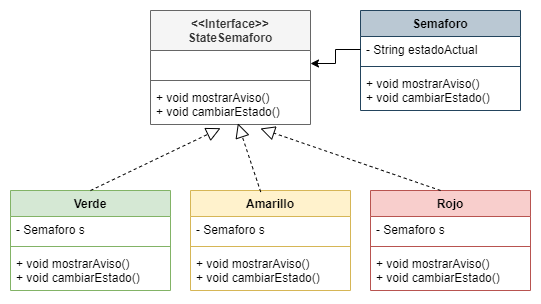

The diagram above was exported from draw.io. Its source (the exported page's mxGraphModel, read from the mxfile embedded in the PNG):
<mxGraphModel dx="1491" dy="452" grid="1" gridSize="10" guides="1" tooltips="1" connect="1" arrows="1" fold="1" page="1" pageScale="1" pageWidth="827" pageHeight="1169" math="0" shadow="0">
  <root>
    <mxCell id="0" />
    <mxCell id="1" parent="0" />
    <mxCell id="pFzhwdkjitwoHAPbTtf5-1" value="Semaforo" style="swimlane;fontStyle=1;align=center;verticalAlign=top;childLayout=stackLayout;horizontal=1;startSize=26;horizontalStack=0;resizeParent=1;resizeParentMax=0;resizeLast=0;collapsible=1;marginBottom=0;fillColor=#bac8d3;strokeColor=#23445d;" vertex="1" parent="1">
      <mxGeometry x="330" y="190" width="160" height="100" as="geometry" />
    </mxCell>
    <mxCell id="pFzhwdkjitwoHAPbTtf5-2" value="- String estadoActual" style="text;strokeColor=none;fillColor=none;align=left;verticalAlign=top;spacingLeft=4;spacingRight=4;overflow=hidden;rotatable=0;points=[[0,0.5],[1,0.5]];portConstraint=eastwest;" vertex="1" parent="pFzhwdkjitwoHAPbTtf5-1">
      <mxGeometry y="26" width="160" height="26" as="geometry" />
    </mxCell>
    <mxCell id="pFzhwdkjitwoHAPbTtf5-3" value="" style="line;strokeWidth=1;fillColor=none;align=left;verticalAlign=middle;spacingTop=-1;spacingLeft=3;spacingRight=3;rotatable=0;labelPosition=right;points=[];portConstraint=eastwest;strokeColor=inherit;" vertex="1" parent="pFzhwdkjitwoHAPbTtf5-1">
      <mxGeometry y="52" width="160" height="8" as="geometry" />
    </mxCell>
    <mxCell id="pFzhwdkjitwoHAPbTtf5-4" value="+ void mostrarAviso()&#10;+ void cambiarEstado()&#10;" style="text;strokeColor=none;fillColor=none;align=left;verticalAlign=top;spacingLeft=4;spacingRight=4;overflow=hidden;rotatable=0;points=[[0,0.5],[1,0.5]];portConstraint=eastwest;" vertex="1" parent="pFzhwdkjitwoHAPbTtf5-1">
      <mxGeometry y="60" width="160" height="40" as="geometry" />
    </mxCell>
    <mxCell id="pFzhwdkjitwoHAPbTtf5-5" value="&lt;&lt;Interface&gt;&gt;&#10;StateSemaforo" style="swimlane;fontStyle=1;align=center;verticalAlign=top;childLayout=stackLayout;horizontal=1;startSize=40;horizontalStack=0;resizeParent=1;resizeParentMax=0;resizeLast=0;collapsible=1;marginBottom=0;fillColor=#f5f5f5;fontColor=#333333;strokeColor=#666666;" vertex="1" parent="1">
      <mxGeometry x="120" y="190" width="160" height="114" as="geometry" />
    </mxCell>
    <mxCell id="pFzhwdkjitwoHAPbTtf5-6" value=" " style="text;strokeColor=none;fillColor=none;align=left;verticalAlign=top;spacingLeft=4;spacingRight=4;overflow=hidden;rotatable=0;points=[[0,0.5],[1,0.5]];portConstraint=eastwest;" vertex="1" parent="pFzhwdkjitwoHAPbTtf5-5">
      <mxGeometry y="40" width="160" height="26" as="geometry" />
    </mxCell>
    <mxCell id="pFzhwdkjitwoHAPbTtf5-7" value="" style="line;strokeWidth=1;fillColor=none;align=left;verticalAlign=middle;spacingTop=-1;spacingLeft=3;spacingRight=3;rotatable=0;labelPosition=right;points=[];portConstraint=eastwest;strokeColor=inherit;" vertex="1" parent="pFzhwdkjitwoHAPbTtf5-5">
      <mxGeometry y="66" width="160" height="8" as="geometry" />
    </mxCell>
    <mxCell id="pFzhwdkjitwoHAPbTtf5-8" value="+ void mostrarAviso()&#10;+ void cambiarEstado()&#10;" style="text;strokeColor=none;fillColor=none;align=left;verticalAlign=top;spacingLeft=4;spacingRight=4;overflow=hidden;rotatable=0;points=[[0,0.5],[1,0.5]];portConstraint=eastwest;" vertex="1" parent="pFzhwdkjitwoHAPbTtf5-5">
      <mxGeometry y="74" width="160" height="40" as="geometry" />
    </mxCell>
    <mxCell id="pFzhwdkjitwoHAPbTtf5-9" value="Verde" style="swimlane;fontStyle=1;align=center;verticalAlign=top;childLayout=stackLayout;horizontal=1;startSize=26;horizontalStack=0;resizeParent=1;resizeParentMax=0;resizeLast=0;collapsible=1;marginBottom=0;fillColor=#d5e8d4;strokeColor=#82b366;" vertex="1" parent="1">
      <mxGeometry x="-20" y="370" width="160" height="100" as="geometry" />
    </mxCell>
    <mxCell id="pFzhwdkjitwoHAPbTtf5-10" value="- Semaforo s" style="text;strokeColor=none;fillColor=none;align=left;verticalAlign=top;spacingLeft=4;spacingRight=4;overflow=hidden;rotatable=0;points=[[0,0.5],[1,0.5]];portConstraint=eastwest;" vertex="1" parent="pFzhwdkjitwoHAPbTtf5-9">
      <mxGeometry y="26" width="160" height="26" as="geometry" />
    </mxCell>
    <mxCell id="pFzhwdkjitwoHAPbTtf5-11" value="" style="line;strokeWidth=1;fillColor=none;align=left;verticalAlign=middle;spacingTop=-1;spacingLeft=3;spacingRight=3;rotatable=0;labelPosition=right;points=[];portConstraint=eastwest;strokeColor=inherit;" vertex="1" parent="pFzhwdkjitwoHAPbTtf5-9">
      <mxGeometry y="52" width="160" height="8" as="geometry" />
    </mxCell>
    <mxCell id="pFzhwdkjitwoHAPbTtf5-12" value="+ void mostrarAviso()&#10;+ void cambiarEstado()&#10;" style="text;strokeColor=none;fillColor=none;align=left;verticalAlign=top;spacingLeft=4;spacingRight=4;overflow=hidden;rotatable=0;points=[[0,0.5],[1,0.5]];portConstraint=eastwest;" vertex="1" parent="pFzhwdkjitwoHAPbTtf5-9">
      <mxGeometry y="60" width="160" height="40" as="geometry" />
    </mxCell>
    <mxCell id="pFzhwdkjitwoHAPbTtf5-13" value="Amarillo" style="swimlane;fontStyle=1;align=center;verticalAlign=top;childLayout=stackLayout;horizontal=1;startSize=26;horizontalStack=0;resizeParent=1;resizeParentMax=0;resizeLast=0;collapsible=1;marginBottom=0;fillColor=#fff2cc;strokeColor=#d6b656;" vertex="1" parent="1">
      <mxGeometry x="160" y="370" width="160" height="100" as="geometry" />
    </mxCell>
    <mxCell id="pFzhwdkjitwoHAPbTtf5-14" value="- Semaforo s" style="text;strokeColor=none;fillColor=none;align=left;verticalAlign=top;spacingLeft=4;spacingRight=4;overflow=hidden;rotatable=0;points=[[0,0.5],[1,0.5]];portConstraint=eastwest;" vertex="1" parent="pFzhwdkjitwoHAPbTtf5-13">
      <mxGeometry y="26" width="160" height="26" as="geometry" />
    </mxCell>
    <mxCell id="pFzhwdkjitwoHAPbTtf5-15" value="" style="line;strokeWidth=1;fillColor=none;align=left;verticalAlign=middle;spacingTop=-1;spacingLeft=3;spacingRight=3;rotatable=0;labelPosition=right;points=[];portConstraint=eastwest;strokeColor=inherit;" vertex="1" parent="pFzhwdkjitwoHAPbTtf5-13">
      <mxGeometry y="52" width="160" height="8" as="geometry" />
    </mxCell>
    <mxCell id="pFzhwdkjitwoHAPbTtf5-16" value="+ void mostrarAviso()&#10;+ void cambiarEstado()&#10;" style="text;strokeColor=none;fillColor=none;align=left;verticalAlign=top;spacingLeft=4;spacingRight=4;overflow=hidden;rotatable=0;points=[[0,0.5],[1,0.5]];portConstraint=eastwest;" vertex="1" parent="pFzhwdkjitwoHAPbTtf5-13">
      <mxGeometry y="60" width="160" height="40" as="geometry" />
    </mxCell>
    <mxCell id="pFzhwdkjitwoHAPbTtf5-21" value="Rojo" style="swimlane;fontStyle=1;align=center;verticalAlign=top;childLayout=stackLayout;horizontal=1;startSize=26;horizontalStack=0;resizeParent=1;resizeParentMax=0;resizeLast=0;collapsible=1;marginBottom=0;fillColor=#f8cecc;strokeColor=#b85450;" vertex="1" parent="1">
      <mxGeometry x="340" y="370" width="160" height="100" as="geometry" />
    </mxCell>
    <mxCell id="pFzhwdkjitwoHAPbTtf5-22" value="- Semaforo s" style="text;strokeColor=none;fillColor=none;align=left;verticalAlign=top;spacingLeft=4;spacingRight=4;overflow=hidden;rotatable=0;points=[[0,0.5],[1,0.5]];portConstraint=eastwest;" vertex="1" parent="pFzhwdkjitwoHAPbTtf5-21">
      <mxGeometry y="26" width="160" height="26" as="geometry" />
    </mxCell>
    <mxCell id="pFzhwdkjitwoHAPbTtf5-23" value="" style="line;strokeWidth=1;fillColor=none;align=left;verticalAlign=middle;spacingTop=-1;spacingLeft=3;spacingRight=3;rotatable=0;labelPosition=right;points=[];portConstraint=eastwest;strokeColor=inherit;" vertex="1" parent="pFzhwdkjitwoHAPbTtf5-21">
      <mxGeometry y="52" width="160" height="8" as="geometry" />
    </mxCell>
    <mxCell id="pFzhwdkjitwoHAPbTtf5-24" value="+ void mostrarAviso()&#10;+ void cambiarEstado()&#10;" style="text;strokeColor=none;fillColor=none;align=left;verticalAlign=top;spacingLeft=4;spacingRight=4;overflow=hidden;rotatable=0;points=[[0,0.5],[1,0.5]];portConstraint=eastwest;" vertex="1" parent="pFzhwdkjitwoHAPbTtf5-21">
      <mxGeometry y="60" width="160" height="40" as="geometry" />
    </mxCell>
    <mxCell id="pFzhwdkjitwoHAPbTtf5-25" style="edgeStyle=orthogonalEdgeStyle;rounded=0;orthogonalLoop=1;jettySize=auto;html=1;" edge="1" parent="1" source="pFzhwdkjitwoHAPbTtf5-2" target="pFzhwdkjitwoHAPbTtf5-6">
      <mxGeometry relative="1" as="geometry" />
    </mxCell>
    <mxCell id="pFzhwdkjitwoHAPbTtf5-26" value="" style="endArrow=block;dashed=1;endFill=0;endSize=12;html=1;rounded=0;exitX=0.5;exitY=0;exitDx=0;exitDy=0;entryX=0.438;entryY=1.092;entryDx=0;entryDy=0;entryPerimeter=0;" edge="1" parent="1" source="pFzhwdkjitwoHAPbTtf5-9" target="pFzhwdkjitwoHAPbTtf5-8">
      <mxGeometry width="160" relative="1" as="geometry">
        <mxPoint x="230" y="340" as="sourcePoint" />
        <mxPoint x="390" y="340" as="targetPoint" />
      </mxGeometry>
    </mxCell>
    <mxCell id="pFzhwdkjitwoHAPbTtf5-27" value="" style="endArrow=block;dashed=1;endFill=0;endSize=12;html=1;rounded=0;exitX=0.438;exitY=0;exitDx=0;exitDy=0;exitPerimeter=0;" edge="1" parent="1" source="pFzhwdkjitwoHAPbTtf5-21">
      <mxGeometry width="160" relative="1" as="geometry">
        <mxPoint x="414" y="340" as="sourcePoint" />
        <mxPoint x="230" y="308" as="targetPoint" />
      </mxGeometry>
    </mxCell>
    <mxCell id="pFzhwdkjitwoHAPbTtf5-28" value="" style="endArrow=block;dashed=1;endFill=0;endSize=12;html=1;rounded=0;exitX=0.439;exitY=0.015;exitDx=0;exitDy=0;entryX=0.546;entryY=0.972;entryDx=0;entryDy=0;entryPerimeter=0;exitPerimeter=0;" edge="1" parent="1" source="pFzhwdkjitwoHAPbTtf5-13" target="pFzhwdkjitwoHAPbTtf5-8">
      <mxGeometry width="160" relative="1" as="geometry">
        <mxPoint x="80" y="360" as="sourcePoint" />
        <mxPoint x="210.07999999999993" y="327.68000000000006" as="targetPoint" />
      </mxGeometry>
    </mxCell>
  </root>
</mxGraphModel>